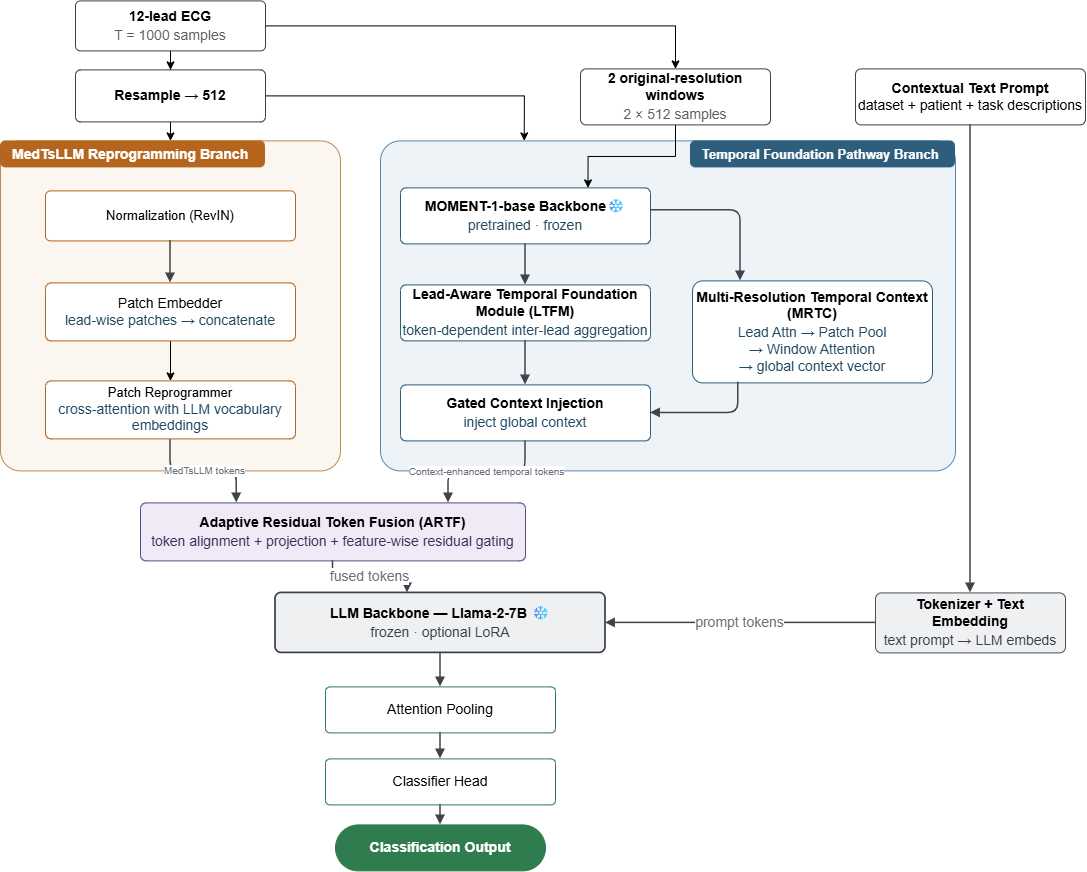

The diagram above was exported from draw.io. Its source (the exported page's mxGraphModel, read from the mxfile embedded in the PNG):
<mxGraphModel dx="1203" dy="927" grid="1" gridSize="10" guides="1" tooltips="1" connect="1" arrows="1" fold="1" page="1" pageScale="1" pageWidth="1250" pageHeight="1050" math="0" shadow="0">
  <root>
    <mxCell id="0" />
    <mxCell id="1" parent="0" />
    <mxCell id="panelL" parent="1" style="rounded=1;arcSize=6;html=1;fillColor=#fbf6f0;strokeColor=#c08a4e;" value="" vertex="1">
      <mxGeometry height="330" width="340" x="120" y="150" as="geometry" />
    </mxCell>
    <mxCell id="panelR" parent="1" style="rounded=1;arcSize=6;html=1;fillColor=#eef3f7;strokeColor=#5688b0;" value="" vertex="1">
      <mxGeometry height="330" width="575" x="500" y="150" as="geometry" />
    </mxCell>
    <mxCell id="tabL" parent="1" style="rounded=1;arcSize=20;html=1;fillColor=#b5651d;strokeColor=none;fontColor=#ffffff;fontSize=12;fontStyle=1;align=left;spacingLeft=10;" value="&lt;font style=&quot;font-size: 14px;&quot;&gt;MedTsLLM Reprogramming Branch&lt;/font&gt;" vertex="1">
      <mxGeometry height="27" width="265" x="120" y="150" as="geometry" />
    </mxCell>
    <mxCell id="tabR" parent="1" style="rounded=1;arcSize=20;html=1;fillColor=#2f5d7c;strokeColor=none;fontColor=#ffffff;fontSize=12;fontStyle=1;align=left;spacingLeft=10;" value="&lt;font style=&quot;font-size: 13px;&quot;&gt;Temporal Foundation Pathway Branch&lt;/font&gt;" vertex="1">
      <mxGeometry height="27" width="265" x="810" y="150" as="geometry" />
    </mxCell>
    <mxCell id="vBlPS4y8axcSbBZhhcId-6" edge="1" parent="1" source="ecg" style="edgeStyle=orthogonalEdgeStyle;rounded=0;orthogonalLoop=1;jettySize=auto;html=1;exitX=1;exitY=0.5;exitDx=0;exitDy=0;entryX=0.5;entryY=0;entryDx=0;entryDy=0;" target="win">
      <mxGeometry relative="1" as="geometry" />
    </mxCell>
    <mxCell id="vBlPS4y8axcSbBZhhcId-13" edge="1" parent="1" source="ecg" style="edgeStyle=orthogonalEdgeStyle;rounded=0;orthogonalLoop=1;jettySize=auto;html=1;exitX=0.5;exitY=1;exitDx=0;exitDy=0;" target="vBlPS4y8axcSbBZhhcId-12">
      <mxGeometry relative="1" as="geometry" />
    </mxCell>
    <mxCell id="ecg" parent="1" style="rounded=1;whiteSpace=wrap;html=1;arcSize=10;verticalAlign=middle;fontSize=13;fillColor=#ffffff;strokeColor=#3a3f45;" value="&lt;b style=&quot;font-weight:600&quot;&gt;&lt;font style=&quot;font-size: 14px;&quot;&gt;12-lead ECG&lt;/font&gt;&lt;/b&gt;&lt;div style=&quot;color: rgb(90, 95, 102); margin-top: 2px;&quot;&gt;&lt;font style=&quot;font-size: 14px;&quot;&gt;T = 1000 samples&lt;/font&gt;&lt;/div&gt;" vertex="1">
      <mxGeometry height="50" width="190" x="195" y="10" as="geometry" />
    </mxCell>
    <mxCell id="meta" parent="1" style="rounded=1;whiteSpace=wrap;html=1;arcSize=10;verticalAlign=middle;fontSize=13;fillColor=#ffffff;strokeColor=#3a3f45;" value="&lt;span class=&quot;fontstyle0&quot;&gt;&lt;b&gt;&lt;font style=&quot;font-size: 14px;&quot;&gt;Contextual Text Prompt&lt;/font&gt;&lt;/b&gt;&lt;/span&gt;&lt;div&gt;&lt;font style=&quot;font-size: 14px;&quot;&gt;dataset + patient + task descriptions&lt;/font&gt;&lt;/div&gt;" vertex="1">
      <mxGeometry height="56" width="230" x="975" y="78" as="geometry" />
    </mxCell>
    <mxCell id="revin" parent="1" style="rounded=1;whiteSpace=wrap;html=1;arcSize=10;verticalAlign=middle;fontSize=13;fillColor=#ffffff;strokeColor=#b5651d;" value="Normalization&amp;nbsp;(RevIN)" vertex="1">
      <mxGeometry height="50" width="250" x="165" y="200" as="geometry" />
    </mxCell>
    <mxCell id="vBlPS4y8axcSbBZhhcId-11" edge="1" parent="1" source="reprog" style="edgeStyle=orthogonalEdgeStyle;rounded=0;orthogonalLoop=1;jettySize=auto;html=1;exitX=0.5;exitY=1;exitDx=0;exitDy=0;entryX=0.5;entryY=0;entryDx=0;entryDy=0;" target="vBlPS4y8axcSbBZhhcId-10">
      <mxGeometry relative="1" as="geometry" />
    </mxCell>
    <mxCell id="reprog" parent="1" style="rounded=1;whiteSpace=wrap;html=1;arcSize=10;verticalAlign=middle;fontSize=13;fillColor=#ffffff;strokeColor=#b5651d;" value="&lt;font style=&quot;font-size: 14px;&quot;&gt;Patch Embedder&lt;/font&gt;&lt;div&gt;&lt;font color=&quot;#234a63&quot; style=&quot;font-size: 14px;&quot;&gt;lead-wise patches → concatenate&lt;/font&gt;&lt;/div&gt;" vertex="1">
      <mxGeometry height="58" width="250" x="165" y="292" as="geometry" />
    </mxCell>
    <mxCell id="enc" parent="1" style="rounded=1;whiteSpace=wrap;html=1;arcSize=10;verticalAlign=middle;fontSize=13;fillColor=#ffffff;strokeColor=#2f5d7c;" value="&lt;font style=&quot;font-size: 14px;&quot;&gt;&lt;b style=&quot;font-weight: 600;&quot;&gt;MOMENT-1-base&amp;nbsp;&lt;/b&gt;&lt;b style=&quot;&quot;&gt;Backbone&lt;/b&gt;&lt;b style=&quot;font-weight: 600;&quot;&gt;❄&lt;/b&gt;&lt;/font&gt;&lt;div style=&quot;color: rgb(35, 74, 99); margin-top: 2px;&quot;&gt;&lt;font style=&quot;font-size: 14px;&quot;&gt;pretrained · frozen&lt;/font&gt;&lt;/div&gt;" vertex="1">
      <mxGeometry height="56" width="250" x="520" y="197" as="geometry" />
    </mxCell>
    <mxCell id="lead" parent="1" style="rounded=1;whiteSpace=wrap;html=1;arcSize=10;verticalAlign=middle;fontSize=13;fillColor=#ffffff;strokeColor=#2f5d7c;" value="&lt;b&gt;&lt;font style=&quot;font-size: 14px;&quot;&gt;Lead-Aware Temporal Foundation Module (LTFM)&lt;/font&gt;&lt;/b&gt;&lt;div style=&quot;margin-top: 2px; color: rgb(35, 74, 99);&quot;&gt;&lt;font style=&quot;font-size: 14px;&quot;&gt;token-dependent inter-lead aggregation&lt;/font&gt;&lt;/div&gt;" vertex="1">
      <mxGeometry height="56" width="250" x="520" y="294" as="geometry" />
    </mxCell>
    <mxCell id="ctx" parent="1" style="rounded=1;whiteSpace=wrap;html=1;arcSize=10;verticalAlign=middle;fontSize=13;fillColor=#ffffff;strokeColor=#2f5d7c;" value="&lt;font style=&quot;font-size: 14px;&quot;&gt;&lt;b&gt;Gated &lt;/b&gt;&lt;b style=&quot;font-weight:600&quot;&gt;Context Injection&lt;/b&gt;&lt;/font&gt;&lt;div style=&quot;color: rgb(35, 74, 99); margin-top: 2px;&quot;&gt;&lt;font style=&quot;font-size: 14px;&quot;&gt;inject global context&lt;/font&gt;&lt;/div&gt;" vertex="1">
      <mxGeometry height="56" width="250" x="520" y="394" as="geometry" />
    </mxCell>
    <mxCell id="winctx" parent="1" style="rounded=1;whiteSpace=wrap;html=1;arcSize=10;verticalAlign=middle;fontSize=13;fillColor=#ffffff;strokeColor=#2f5d7c;" value="&lt;b&gt;&lt;font style=&quot;font-size: 14px;&quot;&gt;Multi-Resolution&amp;nbsp;Temporal Context&lt;/font&gt;&lt;/b&gt;&lt;div&gt;&lt;b&gt;&lt;font style=&quot;font-size: 14px;&quot;&gt;(MRTC)&lt;br&gt;&lt;/font&gt;&lt;/b&gt;&lt;div style=&quot;color: rgb(35, 74, 99); margin-top: 2px;&quot;&gt;&lt;font style=&quot;font-size: 14px;&quot;&gt;Lead Attn → Patch Pool&lt;br&gt;→ Window Attention&lt;br&gt;→ global context vector&lt;/font&gt;&lt;/div&gt;&lt;/div&gt;" vertex="1">
      <mxGeometry height="102" width="240" x="812" y="290" as="geometry" />
    </mxCell>
    <mxCell id="fusion" parent="1" style="rounded=1;whiteSpace=wrap;html=1;arcSize=10;verticalAlign=middle;fontSize=13;fillColor=#efeaf6;strokeColor=#5a4b8a;" value="&lt;b&gt;&lt;font style=&quot;font-size: 14px;&quot;&gt;Adaptive Residual Token Fusion&amp;nbsp;(ARTF)&lt;br&gt;&lt;/font&gt;&lt;/b&gt;&lt;div style=&quot;color: rgb(58, 47, 92); margin-top: 2px;&quot;&gt;&lt;font style=&quot;font-size: 14px;&quot;&gt;token alignment + projection + feature-wise residual gating&lt;/font&gt;&lt;/div&gt;" vertex="1">
      <mxGeometry height="58" width="385" x="260" y="512" as="geometry" />
    </mxCell>
    <mxCell id="prompt" parent="1" style="rounded=1;whiteSpace=wrap;html=1;arcSize=10;verticalAlign=middle;fontSize=13;fillColor=#eef0f2;strokeColor=#4a4f55;" value="&lt;font style=&quot;font-size: 14px;&quot;&gt;&lt;b&gt;Tokenizer + Text Embedding&lt;/b&gt;&lt;br&gt;&lt;/font&gt;&lt;div style=&quot;color: rgb(58, 63, 69); margin-top: 2px;&quot;&gt;&lt;font style=&quot;font-size: 14px;&quot;&gt;text prompt → LLM embeds&lt;/font&gt;&lt;/div&gt;" vertex="1">
      <mxGeometry height="60" width="190" x="995" y="602" as="geometry" />
    </mxCell>
    <mxCell id="llm" parent="1" style="rounded=1;whiteSpace=wrap;html=1;arcSize=10;verticalAlign=middle;fontSize=13;fillColor=#eef0f2;strokeColor=#3a3f45;strokeWidth=1.7;" value="&lt;b style=&quot;font-weight:600&quot;&gt;&lt;font style=&quot;font-size: 14px;&quot;&gt;LLM Backbone — Llama-2-7B ❄&lt;/font&gt;&lt;/b&gt;&lt;div style=&quot;color: rgb(58, 63, 69); margin-top: 2px;&quot;&gt;&lt;font style=&quot;font-size: 14px;&quot;&gt;frozen · optional LoRA&lt;/font&gt;&lt;/div&gt;" vertex="1">
      <mxGeometry height="60" width="330" x="395" y="602" as="geometry" />
    </mxCell>
    <mxCell id="pool" parent="1" style="rounded=1;whiteSpace=wrap;html=1;arcSize=10;verticalAlign=middle;fontSize=13;fillColor=#ffffff;strokeColor=#2f7d4f;" value="&lt;font style=&quot;font-size: 14px;&quot;&gt;Attention Pooling&lt;/font&gt;" vertex="1">
      <mxGeometry height="46" width="230" x="445" y="696" as="geometry" />
    </mxCell>
    <mxCell id="clf" parent="1" style="rounded=1;whiteSpace=wrap;html=1;arcSize=10;verticalAlign=middle;fontSize=13;fillColor=#ffffff;strokeColor=#2f7d4f;" value="&lt;font style=&quot;font-size: 14px;&quot;&gt;Classifier Head&lt;/font&gt;" vertex="1">
      <mxGeometry height="46" width="230" x="445" y="768" as="geometry" />
    </mxCell>
    <mxCell id="pred" parent="1" style="rounded=1;arcSize=50;whiteSpace=wrap;html=1;fillColor=#2f7d4f;strokeColor=#2f7d4f;fontColor=#ffffff;fontSize=13;fontStyle=1;" value="&lt;font style=&quot;font-size: 14px;&quot;&gt;Classification Output&lt;/font&gt;" vertex="1">
      <mxGeometry height="46" width="210" x="455" y="834" as="geometry" />
    </mxCell>
    <mxCell id="e4" edge="1" parent="1" source="meta" style="edgeStyle=orthogonalEdgeStyle;rounded=1;html=1;endArrow=block;endFill=1;strokeColor=#3f444b;strokeWidth=1.5;fontSize=10;fontColor=#6a7078;exitX=0.5;exitY=1;entryX=0.5;entryY=0;" target="prompt" value="">
      <mxGeometry relative="1" as="geometry" />
    </mxCell>
    <mxCell id="e5" edge="1" parent="1" source="revin" style="edgeStyle=orthogonalEdgeStyle;rounded=1;html=1;endArrow=block;endFill=1;strokeColor=#3f444b;strokeWidth=1.5;fontSize=10;fontColor=#6a7078;" target="reprog" value="">
      <mxGeometry relative="1" as="geometry" />
    </mxCell>
    <mxCell id="e6" edge="1" parent="1" source="enc" style="edgeStyle=orthogonalEdgeStyle;rounded=1;html=1;endArrow=block;endFill=1;strokeColor=#3f444b;strokeWidth=1.5;fontSize=10;fontColor=#6a7078;" target="lead" value="">
      <mxGeometry relative="1" as="geometry" />
    </mxCell>
    <mxCell id="e7" edge="1" parent="1" source="lead" style="edgeStyle=orthogonalEdgeStyle;rounded=1;html=1;endArrow=block;endFill=1;strokeColor=#3f444b;strokeWidth=1.5;fontSize=10;fontColor=#6a7078;" target="ctx" value="">
      <mxGeometry relative="1" as="geometry" />
    </mxCell>
    <mxCell id="e8" edge="1" parent="1" source="enc" style="edgeStyle=orthogonalEdgeStyle;rounded=1;html=1;endArrow=block;endFill=1;strokeColor=#3f444b;strokeWidth=1.5;fontSize=10;fontColor=#6a7078;exitX=1;exitY=0.4;entryX=0.2;entryY=0;" target="winctx" value="">
      <mxGeometry relative="1" as="geometry" />
    </mxCell>
    <mxCell id="e9" edge="1" parent="1" source="winctx" style="edgeStyle=orthogonalEdgeStyle;rounded=1;html=1;endArrow=block;endFill=1;strokeColor=#3f444b;strokeWidth=1.5;fontSize=10;fontColor=#6a7078;exitX=0.191;exitY=0.993;entryX=1;entryY=0.5;exitDx=0;exitDy=0;exitPerimeter=0;" target="ctx" value="">
      <mxGeometry relative="1" as="geometry" />
    </mxCell>
    <mxCell id="e10" edge="1" parent="1" source="vBlPS4y8axcSbBZhhcId-10" style="edgeStyle=orthogonalEdgeStyle;rounded=1;html=1;endArrow=block;endFill=1;strokeColor=#3f444b;strokeWidth=1.5;fontSize=10;fontColor=#6a7078;exitX=0.5;exitY=1;entryX=0.25;entryY=0;exitDx=0;exitDy=0;" target="fusion" value="MedTsLLM tokens">
      <mxGeometry relative="1" as="geometry" />
    </mxCell>
    <mxCell id="e11" edge="1" parent="1" source="ctx" style="edgeStyle=orthogonalEdgeStyle;rounded=1;html=1;endArrow=block;endFill=1;strokeColor=#3f444b;strokeWidth=1.5;fontSize=10;fontColor=#6a7078;exitX=0.5;exitY=1;entryX=0.8;entryY=0;" target="fusion" value="Context-enhanced temporal tokens">
      <mxGeometry relative="1" as="geometry" />
    </mxCell>
    <mxCell id="e12" edge="1" parent="1" source="fusion" style="edgeStyle=orthogonalEdgeStyle;rounded=1;html=1;endArrow=block;endFill=1;strokeColor=#3f444b;strokeWidth=1.5;fontSize=10;fontColor=#6a7078;exitX=0.5;exitY=1;entryX=0.4;entryY=0;" target="llm" value="&lt;font style=&quot;font-size: 14px;&quot;&gt;fused tokens&lt;/font&gt;">
      <mxGeometry relative="1" as="geometry" />
    </mxCell>
    <mxCell id="e13" edge="1" parent="1" source="prompt" style="edgeStyle=orthogonalEdgeStyle;rounded=1;html=1;endArrow=block;endFill=1;strokeColor=#3f444b;strokeWidth=1.5;fontSize=10;fontColor=#6a7078;exitX=0;exitY=0.5;entryX=1;entryY=0.5;" target="llm" value="&lt;font style=&quot;font-size: 14px;&quot;&gt;prompt tokens&lt;/font&gt;">
      <mxGeometry relative="1" as="geometry" />
    </mxCell>
    <mxCell id="e14" edge="1" parent="1" source="llm" style="edgeStyle=orthogonalEdgeStyle;rounded=1;html=1;endArrow=block;endFill=1;strokeColor=#3f444b;strokeWidth=1.5;fontSize=10;fontColor=#6a7078;" target="pool" value="">
      <mxGeometry relative="1" as="geometry" />
    </mxCell>
    <mxCell id="e15" edge="1" parent="1" source="pool" style="edgeStyle=orthogonalEdgeStyle;rounded=1;html=1;endArrow=block;endFill=1;strokeColor=#3f444b;strokeWidth=1.5;fontSize=10;fontColor=#6a7078;" target="clf" value="">
      <mxGeometry relative="1" as="geometry" />
    </mxCell>
    <mxCell id="e16" edge="1" parent="1" source="clf" style="edgeStyle=orthogonalEdgeStyle;rounded=1;html=1;endArrow=block;endFill=1;strokeColor=#3f444b;strokeWidth=1.5;fontSize=10;fontColor=#6a7078;" target="pred" value="">
      <mxGeometry relative="1" as="geometry" />
    </mxCell>
    <mxCell id="win" parent="1" style="rounded=1;whiteSpace=wrap;html=1;arcSize=10;verticalAlign=middle;fontSize=13;fillColor=#ffffff;strokeColor=#3a3f45;" value="&lt;b&gt;&lt;font style=&quot;font-size: 14px;&quot;&gt;2&amp;nbsp;original-resolution windows&lt;/font&gt;&lt;/b&gt;&lt;div style=&quot;color: rgb(90, 95, 102); margin-top: 2px;&quot;&gt;&lt;font style=&quot;font-size: 14px;&quot;&gt;2 × 512 samples&lt;/font&gt;&lt;/div&gt;" vertex="1">
      <mxGeometry height="56" width="190" x="700" y="78" as="geometry" />
    </mxCell>
    <mxCell id="vBlPS4y8axcSbBZhhcId-5" edge="1" parent="1" source="win" style="edgeStyle=orthogonalEdgeStyle;rounded=0;orthogonalLoop=1;jettySize=auto;html=1;exitX=0.5;exitY=1;exitDx=0;exitDy=0;entryX=0.75;entryY=0;entryDx=0;entryDy=0;" target="enc">
      <mxGeometry relative="1" as="geometry" />
    </mxCell>
    <mxCell id="vBlPS4y8axcSbBZhhcId-10" parent="1" style="rounded=1;whiteSpace=wrap;html=1;arcSize=10;verticalAlign=middle;fontSize=13;fillColor=#ffffff;strokeColor=#b5651d;fontFamily=Helvetica;fontColor=default;fontStyle=0;align=center;" value="Patch Reprogrammer&lt;br&gt;&lt;div&gt;&lt;font color=&quot;#234a63&quot; style=&quot;font-size: 14px;&quot;&gt;cross-attention with LLM vocabulary embeddings&lt;/font&gt;&lt;/div&gt;" vertex="1">
      <mxGeometry height="58" width="250" x="165" y="390" as="geometry" />
    </mxCell>
    <mxCell id="vBlPS4y8axcSbBZhhcId-14" edge="1" parent="1" source="vBlPS4y8axcSbBZhhcId-12" style="edgeStyle=orthogonalEdgeStyle;rounded=0;orthogonalLoop=1;jettySize=auto;html=1;exitX=0.5;exitY=1;exitDx=0;exitDy=0;entryX=0.5;entryY=0;entryDx=0;entryDy=0;" target="panelL">
      <mxGeometry relative="1" as="geometry" />
    </mxCell>
    <mxCell id="vBlPS4y8axcSbBZhhcId-15" edge="1" parent="1" source="vBlPS4y8axcSbBZhhcId-12" style="edgeStyle=orthogonalEdgeStyle;rounded=0;orthogonalLoop=1;jettySize=auto;html=1;exitX=1;exitY=0.5;exitDx=0;exitDy=0;entryX=0.25;entryY=0;entryDx=0;entryDy=0;" target="panelR">
      <mxGeometry relative="1" as="geometry" />
    </mxCell>
    <mxCell id="vBlPS4y8axcSbBZhhcId-12" parent="1" style="rounded=1;whiteSpace=wrap;html=1;arcSize=10;verticalAlign=middle;fontSize=13;fillColor=#ffffff;strokeColor=#3a3f45;" value="&lt;b style=&quot;&quot;&gt;&lt;font style=&quot;font-size: 14px;&quot;&gt;Resample → 512&lt;/font&gt;&lt;/b&gt;" vertex="1">
      <mxGeometry height="52" width="190" x="195" y="79" as="geometry" />
    </mxCell>
  </root>
</mxGraphModel>